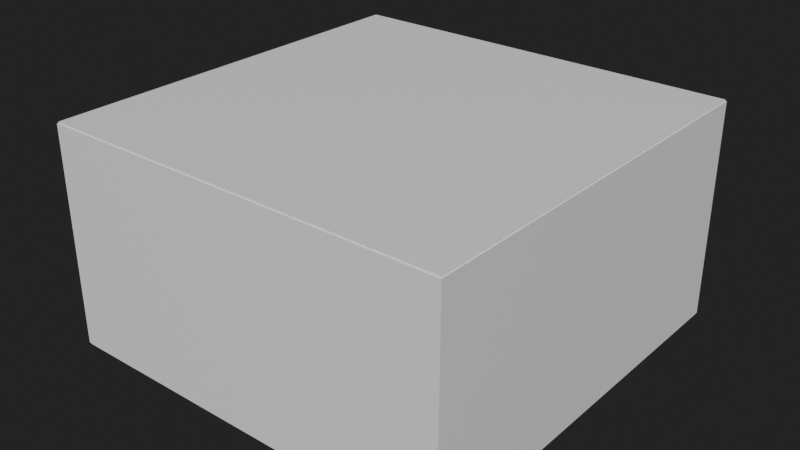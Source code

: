 # Source: Room.blend  (saved by Blender 3.5.10; exported with 4.5.12 LTS)
import bpy
from mathutils import Matrix  # noqa: F401  (used for matrix-valued properties, if any)

bpy.ops.wm.read_factory_settings(use_empty=True)
scene = bpy.context.scene
scene.name = 'Scene'

# ---- collections
col_collection = bpy.data.collections.new('Collection'); scene.collection.children.link(col_collection)

# ---- materials (node trees are filled in below, after node groups)
mat_walls = bpy.data.materials.new('Walls')
mat_floor = bpy.data.materials.new('Floor')
mat_ceil = bpy.data.materials.new('Ceil')
mat_lath = bpy.data.materials.new('Lath')

# ---- material node trees
mat_walls.use_nodes = True; mat_walls.node_tree.nodes.clear()
_N = mat_walls.node_tree.nodes; _L = mat_walls.node_tree.links
n0 = _N.new('ShaderNodeBsdfPrincipled'); n0.name = 'Principled BSDF'; n0.location = (10, 300)
n0.distribution = 'GGX'
n0.subsurface_method = 'BURLEY'
n0.inputs[3].default_value = 1.45
n0.inputs[27].default_value = (0.0, 0.0, 0.0, 1.0)
n0.inputs[28].default_value = 1.0
n1 = _N.new('ShaderNodeOutputMaterial'); n1.name = 'Material Output'; n1.location = (300, 300)
_L.new(n0.outputs[0], n1.inputs[0])
n1.is_active_output = True
mat_floor.use_nodes = True; mat_floor.node_tree.nodes.clear()
_N = mat_floor.node_tree.nodes; _L = mat_floor.node_tree.links
n0 = _N.new('ShaderNodeBsdfPrincipled'); n0.name = 'Principled BSDF'; n0.location = (10, 300)
n0.distribution = 'GGX'
n0.subsurface_method = 'BURLEY'
n0.inputs[3].default_value = 1.45
n0.inputs[27].default_value = (0.0, 0.0, 0.0, 1.0)
n0.inputs[28].default_value = 1.0
n1 = _N.new('ShaderNodeOutputMaterial'); n1.name = 'Material Output'; n1.location = (300, 300)
_L.new(n0.outputs[0], n1.inputs[0])
n1.is_active_output = True
mat_ceil.use_nodes = True; mat_ceil.node_tree.nodes.clear()
_N = mat_ceil.node_tree.nodes; _L = mat_ceil.node_tree.links
n0 = _N.new('ShaderNodeBsdfPrincipled'); n0.name = 'Principled BSDF'; n0.location = (10, 300)
n0.distribution = 'GGX'
n0.subsurface_method = 'BURLEY'
n0.inputs[3].default_value = 1.45
n0.inputs[27].default_value = (0.0, 0.0, 0.0, 1.0)
n0.inputs[28].default_value = 1.0
n1 = _N.new('ShaderNodeOutputMaterial'); n1.name = 'Material Output'; n1.location = (300, 300)
_L.new(n0.outputs[0], n1.inputs[0])
n1.is_active_output = True
mat_lath.use_nodes = True; mat_lath.node_tree.nodes.clear()
_N = mat_lath.node_tree.nodes; _L = mat_lath.node_tree.links
n0 = _N.new('ShaderNodeBsdfPrincipled'); n0.name = 'Principled BSDF'; n0.location = (10, 300)
n0.distribution = 'GGX'
n0.subsurface_method = 'BURLEY'
n0.inputs[3].default_value = 1.45
n0.inputs[27].default_value = (0.0, 0.0, 0.0, 1.0)
n0.inputs[28].default_value = 1.0
n1 = _N.new('ShaderNodeOutputMaterial'); n1.name = 'Material Output'; n1.location = (300, 300)
_L.new(n0.outputs[0], n1.inputs[0])
n1.is_active_output = True

# ---- world
world_world = bpy.data.worlds.new('World'); scene.world = world_world
world_world.use_nodes = True; world_world.node_tree.nodes.clear()
_N = world_world.node_tree.nodes; _L = world_world.node_tree.links
n0 = _N.new('ShaderNodeOutputWorld'); n0.name = 'World Output'; n0.location = (300, 300)
n1 = _N.new('ShaderNodeBackground'); n1.name = 'Background'; n1.location = (10, 300)
n1.inputs[0].default_value = (0.01599, 0.01599, 0.01599, 1.0)
_L.new(n1.outputs[0], n0.inputs[0])
n0.is_active_output = True
world_world.color = (0.05088, 0.05088, 0.05088)
world_world.use_sun_shadow = False
world_world.sun_shadow_jitter_overblur = 0.0

# ---- meshes
me_cube = bpy.data.meshes.new('Cube')
me_cube.from_pydata([(-238.8, -238.8, 0.0), (-238.8, -238.8, 260.0), (-238.8, 238.8, 0.0), (-238.8, 238.8, 260.0), (238.8, -238.8, 0.0), (238.8, -238.8, 260.0), (238.8, 238.8, 0.0), (238.8, 238.8, 260.0), (-238.8, -238.8, 2.026), (-238.8, 238.8, 2.026), (238.8, 238.8, 2.026), (238.8, -238.8, 2.026), (-240.0, -240.0, 2.026), (-240.0, 240.0, 2.026), (240.0, 240.0, 2.026), (240.0, -240.0, 2.026), (-238.8, -238.8, 258.2), (-238.8, 238.8, 258.2), (238.8, 238.8, 258.2), (238.8, -238.8, 258.2), (-240.0, 240.0, 258.2), (240.0, 240.0, 258.2), (240.0, -240.0, 258.2), (-240.0, -240.0, 258.2), (-238.8, -238.8, 260.0), (-238.8, 238.8, 260.0), (238.8, 238.8, 260.0), (238.8, -238.8, 260.0)], [], [(16, 17, 3, 1), (17, 18, 7, 3), (18, 19, 5, 7), (19, 16, 1, 5), (2, 0, 4, 6), (7, 5, 27, 26), (4, 0, 8, 11), (6, 4, 11, 10), (2, 6, 10, 9), (0, 2, 9, 8), (11, 8, 12, 15), (10, 11, 15, 14), (9, 10, 14, 13), (8, 9, 13, 12), (22, 23, 16, 19), (21, 22, 19, 18), (20, 21, 18, 17), (23, 20, 17, 16), (12, 13, 20, 23), (13, 14, 21, 20), (14, 15, 22, 21), (15, 12, 23, 22), (26, 27, 24, 25), (1, 3, 25, 24), (5, 1, 24, 27), (3, 7, 26, 25)])
me_cube.polygons.foreach_set('material_index', [3, 3, 3, 3, 1, 3, 3, 3, 3, 3, 3, 3, 3, 3, 3, 3, 3, 3, 0, 0, 0, 0, 2, 3, 3, 3])
_uv = me_cube.uv_layers.new(name='UVMap')
_uv.uv.foreach_set('vector', [-1.0, -0.9803, 0.4925, -0.9803, 0.4925, -0.9749, -1.0, -0.9749, 0.4925, -0.9856, 1.985, -0.9856, 1.985, -0.9803, 0.4925, -0.9803, -1.0, -0.9856, 0.4925, -0.9856, 0.4925, -0.9803, -1.0, -0.9803, 0.4925, -0.9803, 1.985, -0.9803, 1.985, -0.9749, 0.4925, -0.9749, -0.9997, -0.9997, 2.0, -0.9997, 2.0, 2.0, -0.9997, 2.0, -1.0, 2.0, -1.0, 2.0, -1.0, 2.0, -1.0, 2.0, 0.4925, -0.9688, 1.985, -0.9688, 1.985, -0.9627, 0.4925, -0.9627, -1.0, -0.9749, 0.4925, -0.9749, 0.4925, -0.9688, -1.0, -0.9688, 0.4925, -0.9749, 1.985, -0.9749, 1.985, -0.9688, 0.4925, -0.9688, -1.0, -0.9688, 0.4925, -0.9688, 0.4925, -0.9627, -1.0, -0.9627, -0.9963, -0.9892, 0.4962, -0.9892, 0.5, -0.9856, -1.0, -0.9856, 0.4962, -0.9964, -0.9963, -0.9964, -1.0, -1.0, 0.5, -1.0, 0.4962, -0.9892, -0.9963, -0.9892, -1.0, -0.9928, 0.5, -0.9928, 0.4962, -0.9928, -0.9963, -0.9928, -1.0, -0.9964, 0.5, -0.9964, 0.5, -0.9928, 2.0, -0.9928, 1.996, -0.9892, 0.5037, -0.9892, 0.5, -1.0, 2.0, -1.0, 1.996, -0.9964, 0.5037, -0.9964, 2.0, -0.9856, 0.5, -0.9856, 0.5037, -0.9892, 1.996, -0.9892, 0.5, -0.9964, 2.0, -0.9964, 1.996, -0.9928, 0.5037, -0.9928, 0.0, 0.0, 1.0, 0.0, 1.0, 1.0, 0.0, 1.0, 0.0, 0.0, 1.0, 0.0, 1.0, 1.0, 0.0, 1.0, 0.0, 0.0, 1.0, 0.0, 1.0, 1.0, 0.0, 1.0, 0.0, 0.0, 1.0, 0.0, 1.0, 1.0, 0.0, 1.0, 2.0, 2.0, -0.9997, 2.0, -0.9997, -0.9997, 2.0, -0.9997, -1.0, 2.0, -1.0, 2.0, -1.0, 2.0, -1.0, 2.0, -1.0, 2.0, -1.0, 2.0, -1.0, 2.0, -1.0, 2.0, -1.0, 2.0, -1.0, 2.0, -1.0, 2.0, -1.0, 2.0])
me_cube.materials.append(mat_walls)
me_cube.materials.append(mat_floor)
me_cube.materials.append(mat_ceil)
me_cube.materials.append(mat_lath)
me_cube.use_remesh_fix_poles = True
me_cube.use_remesh_preserve_attributes = False
me_cube.use_mirror_vertex_groups = False
me_cube.update()

# ---- objects
ob_cube = bpy.data.objects.new('Cube', me_cube)

# ---- transforms, parenting, visibility, modifiers, constraints
ob_cube.location = (0.0, 0.0, 0.0)
ob_cube.lineart.crease_threshold = 0.0

# ---- collection membership
col_collection.objects.link(ob_cube)

# ---- scene / render settings (as saved in the file)
scene.frame_start = 1; scene.frame_end = 250; scene.frame_set(1)
scene.render.engine = 'CYCLES'
scene.cycles.use_denoising = False
scene.cycles.samples = 128
scene.cycles.sampling_pattern = 'TABULATED_SOBOL'
scene.cycles.use_adaptive_sampling = False
scene.cycles.use_light_tree = False
scene.view_settings.view_transform = 'Filmic'
scene.unit_settings.scale_length = 0.01
bpy.context.view_layer.update()

# ---- added for rendering (the .blend has no active camera and no usable light): camera, sun
cam_auto = bpy.data.cameras.new('AutoCamera')
cam_auto.lens = 50.0
cam_auto.sensor_width = 36.0
cam_auto.clip_end = 11803.3
ob_auto_camera = bpy.data.objects.new('AutoCamera', cam_auto)
scene.collection.objects.link(ob_auto_camera)
ob_auto_camera.location = (672.556, -807.068, 668.045)
ob_auto_camera.rotation_euler = (1.09748, -7.21219e-08, 0.694738)
scene.camera = ob_auto_camera
light_auto_sun = bpy.data.lights.new('AutoSun', 'SUN')
light_auto_sun.energy = 3.0
light_auto_sun.angle = 0.0523599
ob_auto_sun = bpy.data.objects.new('AutoSun', light_auto_sun)
scene.collection.objects.link(ob_auto_sun)
ob_auto_sun.rotation_euler = (0.872665, 0.174533, 0.523599)
bpy.context.view_layer.update()
